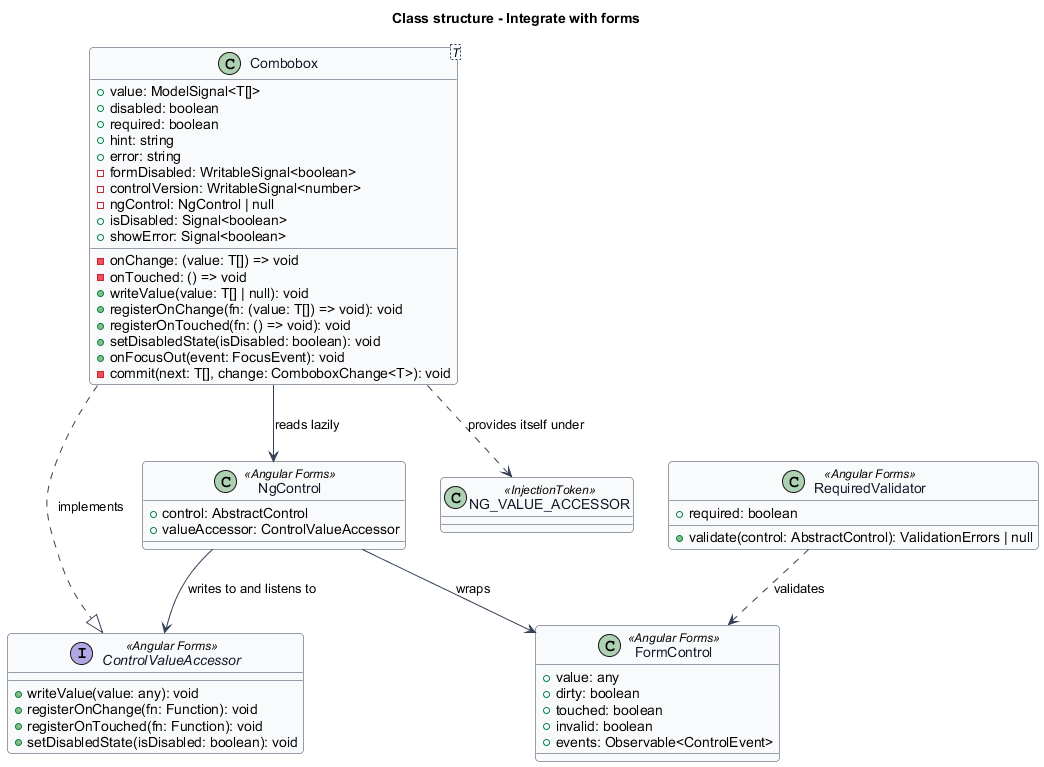

The diagram above was rendered by PlantUML. Its source (embedded in the PNG):
@startuml
title Class structure - Integrate with forms
skinparam backgroundColor #FFFFFF
skinparam shadowing false
skinparam roundcorner 8
skinparam defaultFontName Arial
skinparam ArrowColor #344054
skinparam class {
  BorderColor #344054
  FontColor #101828
  BackgroundColor #F9FAFB
}

interface ControlValueAccessor <<Angular Forms>> {
  +writeValue(value: any): void
  +registerOnChange(fn: Function): void
  +registerOnTouched(fn: Function): void
  +setDisabledState(isDisabled: boolean): void
}

class "Combobox<T>" as Combobox {
  +value: ModelSignal<T[]>
  +disabled: boolean
  +required: boolean
  +hint: string
  +error: string
  -formDisabled: WritableSignal<boolean>
  -controlVersion: WritableSignal<number>
  -ngControl: NgControl | null
  -onChange: (value: T[]) => void
  -onTouched: () => void
  +isDisabled: Signal<boolean>
  +showError: Signal<boolean>
  +writeValue(value: T[] | null): void
  +registerOnChange(fn: (value: T[]) => void): void
  +registerOnTouched(fn: () => void): void
  +setDisabledState(isDisabled: boolean): void
  +onFocusOut(event: FocusEvent): void
  -commit(next: T[], change: ComboboxChange<T>): void
}

class NgControl <<Angular Forms>> {
  +control: AbstractControl
  +valueAccessor: ControlValueAccessor
}

class FormControl <<Angular Forms>> {
  +value: any
  +dirty: boolean
  +touched: boolean
  +invalid: boolean
  +events: Observable<ControlEvent>
}

class RequiredValidator <<Angular Forms>> {
  +required: boolean
  +validate(control: AbstractControl): ValidationErrors | null
}

class NG_VALUE_ACCESSOR <<InjectionToken>>

Combobox ..|> ControlValueAccessor : implements
Combobox ..> NG_VALUE_ACCESSOR : provides itself under
Combobox --> NgControl : reads lazily
NgControl --> FormControl : wraps
NgControl --> ControlValueAccessor : writes to and listens to
RequiredValidator ..> FormControl : validates
@enduml